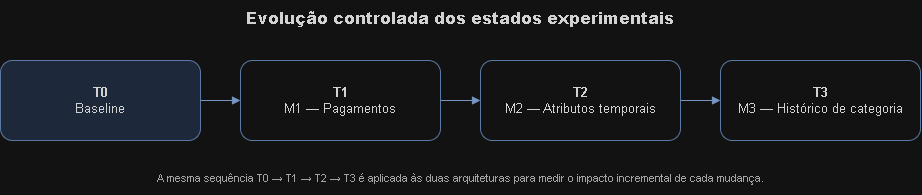

The diagram above was exported from draw.io. Its source (the exported page's mxGraphModel, read from the mxfile embedded in the PNG):
<mxGraphModel dx="1030" dy="596" grid="1" gridSize="10" guides="1" tooltips="1" connect="1" arrows="1" fold="1" page="1" pageScale="1" pageWidth="1800" pageHeight="1450" math="0" shadow="0">
  <root>
    <mxCell id="0" />
    <mxCell id="1" parent="0" />
    <mxCell id="evo_title" parent="1" style="text;html=1;strokeColor=none;fillColor=none;align=center;verticalAlign=middle;whiteSpace=wrap;rounded=0;fontSize=16;fontStyle=1;fontColor=#1f1f1f;" value="&lt;b&gt;Evolução controlada dos estados experimentais&lt;/b&gt;" vertex="1">
      <mxGeometry height="35" width="920" x="360" y="1060" as="geometry" />
    </mxCell>
    <mxCell id="t0" parent="1" style="rounded=1;whiteSpace=wrap;html=1;fillColor=#dae8fc;strokeColor=#6c8ebf;fontColor=#1f1f1f;fontSize=13;align=center;verticalAlign=middle;" value="&lt;b&gt;T0&lt;/b&gt;&lt;br&gt;Baseline" vertex="1">
      <mxGeometry height="80" width="200" x="360" y="1120" as="geometry" />
    </mxCell>
    <mxCell id="t1" parent="1" style="rounded=1;whiteSpace=wrap;html=1;fillColor=#ffffff;strokeColor=#6c8ebf;fontColor=#1f1f1f;fontSize=13;align=center;verticalAlign=middle;" value="&lt;b&gt;T1&lt;/b&gt;&lt;br&gt;M1 — Pagamentos" vertex="1">
      <mxGeometry height="80" width="200" x="600" y="1120" as="geometry" />
    </mxCell>
    <mxCell id="t2" parent="1" style="rounded=1;whiteSpace=wrap;html=1;fillColor=#ffffff;strokeColor=#6c8ebf;fontColor=#1f1f1f;fontSize=13;align=center;verticalAlign=middle;" value="&lt;b&gt;T2&lt;/b&gt;&lt;br&gt;M2 — Atributos temporais" vertex="1">
      <mxGeometry height="80" width="200" x="840" y="1120" as="geometry" />
    </mxCell>
    <mxCell id="t3" parent="1" style="rounded=1;whiteSpace=wrap;html=1;fillColor=#ffffff;strokeColor=#6c8ebf;fontColor=#1f1f1f;fontSize=13;align=center;verticalAlign=middle;" value="&lt;b&gt;T3&lt;/b&gt;&lt;br&gt;M3 — Histórico de categoria" vertex="1">
      <mxGeometry height="80" width="200" x="1080" y="1120" as="geometry" />
    </mxCell>
    <mxCell id="et01" edge="1" parent="1" source="t0" style="edgeStyle=orthogonalEdgeStyle;rounded=0;orthogonalLoop=1;jettySize=auto;html=1;strokeColor=#4a6fa5;fontSize=10;endArrow=block;endFill=1;" target="t1">
      <mxGeometry relative="1" as="geometry" />
    </mxCell>
    <mxCell id="et12" edge="1" parent="1" source="t1" style="edgeStyle=orthogonalEdgeStyle;rounded=0;orthogonalLoop=1;jettySize=auto;html=1;strokeColor=#4a6fa5;fontSize=10;endArrow=block;endFill=1;" target="t2">
      <mxGeometry relative="1" as="geometry" />
    </mxCell>
    <mxCell id="et23" edge="1" parent="1" source="t2" style="edgeStyle=orthogonalEdgeStyle;rounded=0;orthogonalLoop=1;jettySize=auto;html=1;strokeColor=#4a6fa5;fontSize=10;endArrow=block;endFill=1;" target="t3">
      <mxGeometry relative="1" as="geometry" />
    </mxCell>
    <mxCell id="evo_caption" parent="1" style="text;html=1;strokeColor=none;fillColor=none;align=center;verticalAlign=middle;whiteSpace=wrap;rounded=0;fontSize=11;fontColor=#555555;" value="A mesma sequência T0 → T1 → T2 → T3 é aplicada às duas arquiteturas para medir o impacto incremental de cada mudança." vertex="1">
      <mxGeometry height="35" width="920" x="360" y="1220" as="geometry" />
    </mxCell>
  </root>
</mxGraphModel>